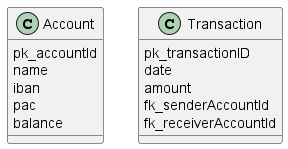

The diagram above was rendered by PlantUML. Its source (embedded in the PNG):
@startuml
'https://plantuml.com/class-diagram

class Account
{
pk_accountId
name
iban
pac
balance
}

class Transaction
{
pk_transactionID
date
amount
fk_senderAccountId
fk_receiverAccountId
}



@enduml